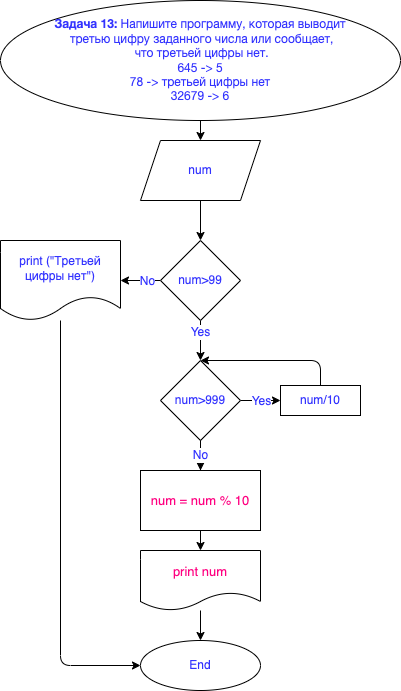

The diagram above was exported from draw.io. Its source (the exported page's mxGraphModel, read from the mxfile embedded in the PNG):
<mxGraphModel dx="465" dy="392" grid="1" gridSize="10" guides="1" tooltips="1" connect="1" arrows="1" fold="1" page="1" pageScale="1" pageWidth="827" pageHeight="1169" math="0" shadow="0">
  <root>
    <mxCell id="0" />
    <mxCell id="1" parent="0" />
    <mxCell id="4" value="" style="edgeStyle=none;html=1;fontSize=12;fontColor=#3333FF;" parent="1" source="2" target="3" edge="1">
      <mxGeometry relative="1" as="geometry" />
    </mxCell>
    <mxCell id="2" value="&lt;p style=&quot;box-sizing: border-box ; margin: 0px ; font-family: &amp;#34;roboto&amp;#34; , &amp;#34;san francisco&amp;#34; , &amp;#34;helvetica neue&amp;#34; , &amp;#34;helvetica&amp;#34; , &amp;#34;arial&amp;#34;&quot;&gt;&lt;font color=&quot;#3333ff&quot; style=&quot;font-size: 12px&quot;&gt;&lt;span style=&quot;box-sizing: border-box ; font-weight: 700&quot;&gt;Задача 13:&lt;/span&gt;&lt;span class=&quot;Apple-converted-space&quot;&gt;&amp;nbsp;&lt;/span&gt;Напишите программу, которая выводит&lt;/font&gt;&lt;/p&gt;&lt;p style=&quot;box-sizing: border-box ; margin: 0px ; font-family: &amp;#34;roboto&amp;#34; , &amp;#34;san francisco&amp;#34; , &amp;#34;helvetica neue&amp;#34; , &amp;#34;helvetica&amp;#34; , &amp;#34;arial&amp;#34;&quot;&gt;&lt;font color=&quot;#3333ff&quot; style=&quot;font-size: 12px&quot;&gt;&amp;nbsp;третью цифру заданного числа или сообщает,&lt;/font&gt;&lt;/p&gt;&lt;p style=&quot;box-sizing: border-box ; margin: 0px ; font-family: &amp;#34;roboto&amp;#34; , &amp;#34;san francisco&amp;#34; , &amp;#34;helvetica neue&amp;#34; , &amp;#34;helvetica&amp;#34; , &amp;#34;arial&amp;#34;&quot;&gt;&lt;font color=&quot;#3333ff&quot; style=&quot;font-size: 12px&quot;&gt;&amp;nbsp;что третьей цифры &lt;font style=&quot;font-size: 12px&quot;&gt;нет.&lt;/font&gt;&lt;/font&gt;&lt;/p&gt;&lt;p style=&quot;box-sizing: border-box ; margin: 0px ; font-family: &amp;#34;roboto&amp;#34; , &amp;#34;san francisco&amp;#34; , &amp;#34;helvetica neue&amp;#34; , &amp;#34;helvetica&amp;#34; , &amp;#34;arial&amp;#34;&quot;&gt;&lt;font color=&quot;#3333ff&quot; style=&quot;font-size: 12px&quot;&gt;645 -&amp;gt; 5&lt;/font&gt;&lt;/p&gt;&lt;p style=&quot;box-sizing: border-box ; margin: 0px ; font-family: &amp;#34;roboto&amp;#34; , &amp;#34;san francisco&amp;#34; , &amp;#34;helvetica neue&amp;#34; , &amp;#34;helvetica&amp;#34; , &amp;#34;arial&amp;#34;&quot;&gt;&lt;font color=&quot;#3333ff&quot; style=&quot;font-size: 12px&quot;&gt;78 -&amp;gt; третьей цифры нет&lt;/font&gt;&lt;/p&gt;&lt;p style=&quot;box-sizing: border-box ; margin: 0px ; font-family: &amp;#34;roboto&amp;#34; , &amp;#34;san francisco&amp;#34; , &amp;#34;helvetica neue&amp;#34; , &amp;#34;helvetica&amp;#34; , &amp;#34;arial&amp;#34;&quot;&gt;&lt;font color=&quot;#3333ff&quot; style=&quot;font-size: 12px&quot;&gt;32679 -&amp;gt; 6&lt;/font&gt;&lt;/p&gt;" style="ellipse;whiteSpace=wrap;html=1;" parent="1" vertex="1">
      <mxGeometry x="60" y="10" width="400" height="120" as="geometry" />
    </mxCell>
    <mxCell id="9" value="" style="edgeStyle=none;html=1;fontSize=12;fontColor=#3333FF;" parent="1" source="3" target="5" edge="1">
      <mxGeometry relative="1" as="geometry" />
    </mxCell>
    <mxCell id="3" value="num" style="shape=parallelogram;perimeter=parallelogramPerimeter;whiteSpace=wrap;html=1;fixedSize=1;fontSize=12;fontColor=#3333FF;" parent="1" vertex="1">
      <mxGeometry x="200" y="150" width="120" height="60" as="geometry" />
    </mxCell>
    <mxCell id="7" value="" style="edgeStyle=none;html=1;fontSize=12;fontColor=#3333FF;" parent="1" source="5" target="6" edge="1">
      <mxGeometry relative="1" as="geometry" />
    </mxCell>
    <mxCell id="8" value="No" style="edgeLabel;html=1;align=center;verticalAlign=middle;resizable=0;points=[];fontSize=12;fontColor=#3333FF;" parent="7" vertex="1" connectable="0">
      <mxGeometry x="-0.275" y="3" relative="1" as="geometry">
        <mxPoint x="1" y="-3" as="offset" />
      </mxGeometry>
    </mxCell>
    <mxCell id="11" value="" style="edgeStyle=none;html=1;fontSize=12;fontColor=#3333FF;" parent="1" source="5" target="10" edge="1">
      <mxGeometry relative="1" as="geometry" />
    </mxCell>
    <mxCell id="12" value="Yes" style="edgeLabel;html=1;align=center;verticalAlign=middle;resizable=0;points=[];fontSize=12;fontColor=#3333FF;" parent="11" vertex="1" connectable="0">
      <mxGeometry x="-0.44" y="-1" relative="1" as="geometry">
        <mxPoint as="offset" />
      </mxGeometry>
    </mxCell>
    <mxCell id="5" value="num&amp;gt;99" style="rhombus;whiteSpace=wrap;html=1;fontSize=12;fontColor=#3333FF;" parent="1" vertex="1">
      <mxGeometry x="220" y="250" width="80" height="80" as="geometry" />
    </mxCell>
    <mxCell id="28" style="edgeStyle=none;html=1;entryX=0;entryY=0.5;entryDx=0;entryDy=0;fontSize=12;fontColor=#3333FF;" parent="1" source="6" target="27" edge="1">
      <mxGeometry relative="1" as="geometry">
        <Array as="points">
          <mxPoint x="120" y="675" />
        </Array>
      </mxGeometry>
    </mxCell>
    <mxCell id="6" value="print (&quot;Третьей цифры нет&quot;)" style="shape=document;whiteSpace=wrap;html=1;boundedLbl=1;fontSize=12;fontColor=#3333FF;" parent="1" vertex="1">
      <mxGeometry x="60" y="250" width="120" height="80" as="geometry" />
    </mxCell>
    <mxCell id="14" value="" style="edgeStyle=none;html=1;fontSize=12;fontColor=#3333FF;" parent="1" source="10" target="13" edge="1">
      <mxGeometry relative="1" as="geometry" />
    </mxCell>
    <mxCell id="16" value="Yes" style="edgeLabel;html=1;align=center;verticalAlign=middle;resizable=0;points=[];fontSize=12;fontColor=#3333FF;" parent="14" vertex="1" connectable="0">
      <mxGeometry x="0.35" y="-2" relative="1" as="geometry">
        <mxPoint x="-7" y="-2" as="offset" />
      </mxGeometry>
    </mxCell>
    <mxCell id="18" value="" style="edgeStyle=none;html=1;fontSize=12;fontColor=#3333FF;" parent="1" source="10" edge="1">
      <mxGeometry relative="1" as="geometry">
        <mxPoint x="260" y="490" as="targetPoint" />
      </mxGeometry>
    </mxCell>
    <mxCell id="10" value="num&amp;gt;999" style="rhombus;whiteSpace=wrap;html=1;fontSize=12;fontColor=#3333FF;" parent="1" vertex="1">
      <mxGeometry x="220" y="370" width="80" height="80" as="geometry" />
    </mxCell>
    <mxCell id="15" style="edgeStyle=none;html=1;fontSize=12;fontColor=#3333FF;entryX=0.5;entryY=0;entryDx=0;entryDy=0;" parent="1" source="13" target="10" edge="1">
      <mxGeometry relative="1" as="geometry">
        <mxPoint x="380" y="360" as="targetPoint" />
        <Array as="points">
          <mxPoint x="380" y="370" />
        </Array>
      </mxGeometry>
    </mxCell>
    <mxCell id="13" value="num/10" style="whiteSpace=wrap;html=1;fontColor=#3333FF;" parent="1" vertex="1">
      <mxGeometry x="340" y="395" width="80" height="30" as="geometry" />
    </mxCell>
    <mxCell id="19" value="" style="edgeStyle=none;html=1;fontSize=13;fontColor=#FF0080;" parent="1" source="20" target="21" edge="1">
      <mxGeometry relative="1" as="geometry" />
    </mxCell>
    <mxCell id="24" value="No" style="edgeStyle=none;html=1;fontSize=12;fontColor=#3333FF;entryX=0.5;entryY=0;entryDx=0;entryDy=0;" parent="1" target="20" edge="1">
      <mxGeometry relative="1" as="geometry">
        <mxPoint x="260" y="450" as="sourcePoint" />
      </mxGeometry>
    </mxCell>
    <mxCell id="20" value="num = num % 10" style="whiteSpace=wrap;html=1;fontSize=13;fontColor=#FF0080;" parent="1" vertex="1">
      <mxGeometry x="200" y="480" width="120" height="60" as="geometry" />
    </mxCell>
    <mxCell id="26" value="" style="edgeStyle=none;html=1;fontSize=12;fontColor=#3333FF;entryX=0.5;entryY=0;entryDx=0;entryDy=0;" parent="1" source="21" target="27" edge="1">
      <mxGeometry relative="1" as="geometry">
        <mxPoint x="256.7773648438168" y="650.0451580716006" as="targetPoint" />
      </mxGeometry>
    </mxCell>
    <mxCell id="21" value="print num" style="shape=document;whiteSpace=wrap;html=1;boundedLbl=1;fontSize=13;fontColor=#FF0080;" parent="1" vertex="1">
      <mxGeometry x="200" y="560" width="120" height="60" as="geometry" />
    </mxCell>
    <mxCell id="27" value="End" style="ellipse;whiteSpace=wrap;html=1;fontSize=12;fontColor=#3333FF;" parent="1" vertex="1">
      <mxGeometry x="200" y="650" width="120" height="50" as="geometry" />
    </mxCell>
  </root>
</mxGraphModel>